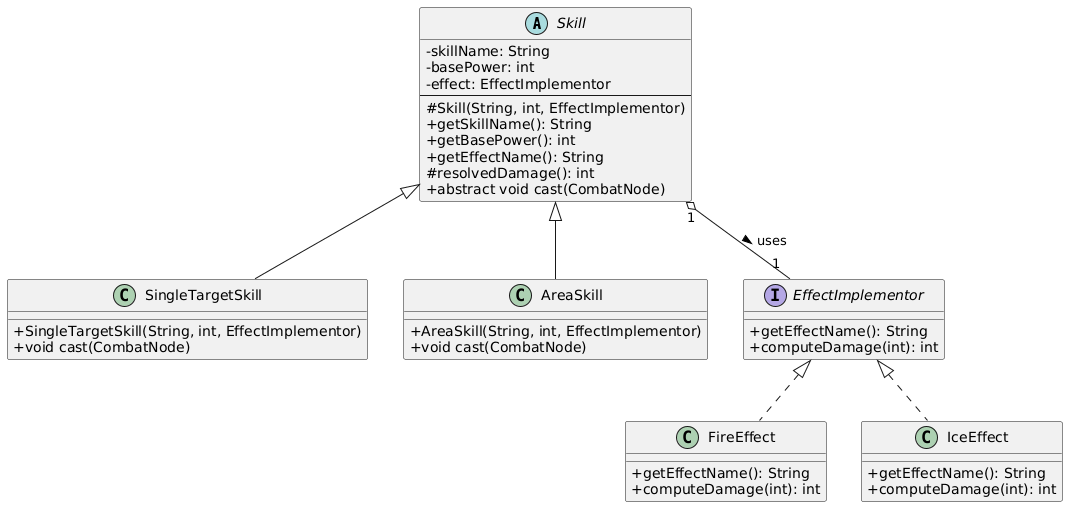

The diagram above was rendered by PlantUML. Its source (embedded in the PNG):
@startuml
skinparam classAttributeIconSize 0

' --- Abstraction Hierarchy (Скиллдер) ---
abstract class Skill {
  - skillName: String
  - basePower: int
  - effect: EffectImplementor
  --
  # Skill(String, int, EffectImplementor)
  + getSkillName(): String
  + getBasePower(): int
  + getEffectName(): String
  # resolvedDamage(): int
  + abstract void cast(CombatNode)
}

class SingleTargetSkill {
  + SingleTargetSkill(String, int, EffectImplementor)
  + void cast(CombatNode)
}

class AreaSkill {
  + AreaSkill(String, int, EffectImplementor)
  + void cast(CombatNode)
}

' --- Implementor Hierarchy (Эффектілер) ---
interface EffectImplementor {
  + getEffectName(): String
  + computeDamage(int): int
}

class FireEffect {
  + getEffectName(): String
  + computeDamage(int): int
}

class IceEffect {
  + getEffectName(): String
  + computeDamage(int): int
}

' --- Байланыстар ---
Skill <|-- SingleTargetSkill
Skill <|-- AreaSkill
EffectImplementor <|.. FireEffect
EffectImplementor <|.. IceEffect

' Көпір (Bridge) байланысы - Агрегация
Skill "1" o-- "1" EffectImplementor : uses >
@enduml